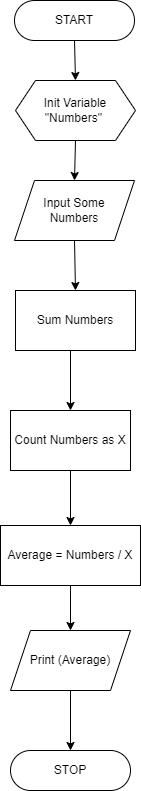

The diagram above was exported from draw.io. Its source (the exported page's mxGraphModel, read from the mxfile embedded in the PNG):
<mxGraphModel dx="1050" dy="574" grid="1" gridSize="10" guides="1" tooltips="1" connect="1" arrows="1" fold="1" page="1" pageScale="1" pageWidth="827" pageHeight="1169" math="0" shadow="0">
  <root>
    <mxCell id="WIyWlLk6GJQsqaUBKTNV-0" />
    <mxCell id="WIyWlLk6GJQsqaUBKTNV-1" parent="WIyWlLk6GJQsqaUBKTNV-0" />
    <mxCell id="YjiIs0HHvg-fI5nSCdNL-0" value="START" style="rounded=1;whiteSpace=wrap;html=1;arcSize=50;" vertex="1" parent="WIyWlLk6GJQsqaUBKTNV-1">
      <mxGeometry x="354" y="60" width="120" height="40" as="geometry" />
    </mxCell>
    <mxCell id="YjiIs0HHvg-fI5nSCdNL-3" value="Input Some &lt;br&gt;Numbers" style="shape=parallelogram;perimeter=parallelogramPerimeter;whiteSpace=wrap;html=1;fixedSize=1;" vertex="1" parent="WIyWlLk6GJQsqaUBKTNV-1">
      <mxGeometry x="354" y="240" width="120" height="60" as="geometry" />
    </mxCell>
    <mxCell id="YjiIs0HHvg-fI5nSCdNL-4" value="Init Variable &quot;Numbers&quot;&amp;nbsp;" style="shape=hexagon;perimeter=hexagonPerimeter2;whiteSpace=wrap;html=1;fixedSize=1;" vertex="1" parent="WIyWlLk6GJQsqaUBKTNV-1">
      <mxGeometry x="355" y="140" width="120" height="60" as="geometry" />
    </mxCell>
    <mxCell id="YjiIs0HHvg-fI5nSCdNL-7" value="STOP" style="rounded=1;whiteSpace=wrap;html=1;arcSize=50;" vertex="1" parent="WIyWlLk6GJQsqaUBKTNV-1">
      <mxGeometry x="350" y="810" width="120" height="40" as="geometry" />
    </mxCell>
    <mxCell id="YjiIs0HHvg-fI5nSCdNL-8" value="" style="endArrow=classic;html=1;rounded=0;exitX=0.5;exitY=1;exitDx=0;exitDy=0;entryX=0.5;entryY=0;entryDx=0;entryDy=0;" edge="1" parent="WIyWlLk6GJQsqaUBKTNV-1" source="YjiIs0HHvg-fI5nSCdNL-0" target="YjiIs0HHvg-fI5nSCdNL-4">
      <mxGeometry width="50" height="50" relative="1" as="geometry">
        <mxPoint x="390" y="260" as="sourcePoint" />
        <mxPoint x="440" y="210" as="targetPoint" />
      </mxGeometry>
    </mxCell>
    <mxCell id="YjiIs0HHvg-fI5nSCdNL-9" value="" style="endArrow=classic;html=1;rounded=0;exitX=0.5;exitY=1;exitDx=0;exitDy=0;entryX=0.5;entryY=0;entryDx=0;entryDy=0;" edge="1" parent="WIyWlLk6GJQsqaUBKTNV-1" source="YjiIs0HHvg-fI5nSCdNL-4" target="YjiIs0HHvg-fI5nSCdNL-3">
      <mxGeometry width="50" height="50" relative="1" as="geometry">
        <mxPoint x="390" y="260" as="sourcePoint" />
        <mxPoint x="440" y="210" as="targetPoint" />
      </mxGeometry>
    </mxCell>
    <mxCell id="YjiIs0HHvg-fI5nSCdNL-10" value="Sum Numbers" style="rounded=0;whiteSpace=wrap;html=1;" vertex="1" parent="WIyWlLk6GJQsqaUBKTNV-1">
      <mxGeometry x="355" y="350" width="120" height="60" as="geometry" />
    </mxCell>
    <mxCell id="YjiIs0HHvg-fI5nSCdNL-11" value="Count Numbers as X" style="rounded=0;whiteSpace=wrap;html=1;" vertex="1" parent="WIyWlLk6GJQsqaUBKTNV-1">
      <mxGeometry x="350" y="470" width="120" height="60" as="geometry" />
    </mxCell>
    <mxCell id="YjiIs0HHvg-fI5nSCdNL-12" value="Average = Numbers / X" style="rounded=0;whiteSpace=wrap;html=1;" vertex="1" parent="WIyWlLk6GJQsqaUBKTNV-1">
      <mxGeometry x="340" y="585" width="140" height="60" as="geometry" />
    </mxCell>
    <mxCell id="YjiIs0HHvg-fI5nSCdNL-13" value="Print (Average)" style="shape=parallelogram;perimeter=parallelogramPerimeter;whiteSpace=wrap;html=1;fixedSize=1;" vertex="1" parent="WIyWlLk6GJQsqaUBKTNV-1">
      <mxGeometry x="350" y="690" width="120" height="60" as="geometry" />
    </mxCell>
    <mxCell id="YjiIs0HHvg-fI5nSCdNL-14" value="" style="endArrow=classic;html=1;rounded=0;exitX=0.5;exitY=1;exitDx=0;exitDy=0;entryX=0.5;entryY=0;entryDx=0;entryDy=0;" edge="1" parent="WIyWlLk6GJQsqaUBKTNV-1" source="YjiIs0HHvg-fI5nSCdNL-3" target="YjiIs0HHvg-fI5nSCdNL-10">
      <mxGeometry width="50" height="50" relative="1" as="geometry">
        <mxPoint x="390" y="430" as="sourcePoint" />
        <mxPoint x="440" y="380" as="targetPoint" />
      </mxGeometry>
    </mxCell>
    <mxCell id="YjiIs0HHvg-fI5nSCdNL-15" value="" style="endArrow=classic;html=1;rounded=0;entryX=0.5;entryY=0;entryDx=0;entryDy=0;" edge="1" parent="WIyWlLk6GJQsqaUBKTNV-1" target="YjiIs0HHvg-fI5nSCdNL-11">
      <mxGeometry width="50" height="50" relative="1" as="geometry">
        <mxPoint x="410" y="410" as="sourcePoint" />
        <mxPoint x="440" y="380" as="targetPoint" />
      </mxGeometry>
    </mxCell>
    <mxCell id="YjiIs0HHvg-fI5nSCdNL-19" value="" style="endArrow=classic;html=1;rounded=0;exitX=0.5;exitY=1;exitDx=0;exitDy=0;entryX=0.5;entryY=0;entryDx=0;entryDy=0;" edge="1" parent="WIyWlLk6GJQsqaUBKTNV-1" source="YjiIs0HHvg-fI5nSCdNL-11" target="YjiIs0HHvg-fI5nSCdNL-12">
      <mxGeometry width="50" height="50" relative="1" as="geometry">
        <mxPoint x="390" y="600" as="sourcePoint" />
        <mxPoint x="440" y="550" as="targetPoint" />
      </mxGeometry>
    </mxCell>
    <mxCell id="YjiIs0HHvg-fI5nSCdNL-20" value="" style="endArrow=classic;html=1;rounded=0;exitX=0.5;exitY=1;exitDx=0;exitDy=0;" edge="1" parent="WIyWlLk6GJQsqaUBKTNV-1" source="YjiIs0HHvg-fI5nSCdNL-12" target="YjiIs0HHvg-fI5nSCdNL-13">
      <mxGeometry width="50" height="50" relative="1" as="geometry">
        <mxPoint x="340" y="670" as="sourcePoint" />
        <mxPoint x="340" y="725" as="targetPoint" />
      </mxGeometry>
    </mxCell>
    <mxCell id="YjiIs0HHvg-fI5nSCdNL-24" value="" style="endArrow=classic;html=1;rounded=0;exitX=0.5;exitY=1;exitDx=0;exitDy=0;entryX=0.5;entryY=0;entryDx=0;entryDy=0;" edge="1" parent="WIyWlLk6GJQsqaUBKTNV-1" source="YjiIs0HHvg-fI5nSCdNL-13" target="YjiIs0HHvg-fI5nSCdNL-7">
      <mxGeometry width="50" height="50" relative="1" as="geometry">
        <mxPoint x="390" y="600" as="sourcePoint" />
        <mxPoint x="440" y="550" as="targetPoint" />
      </mxGeometry>
    </mxCell>
  </root>
</mxGraphModel>